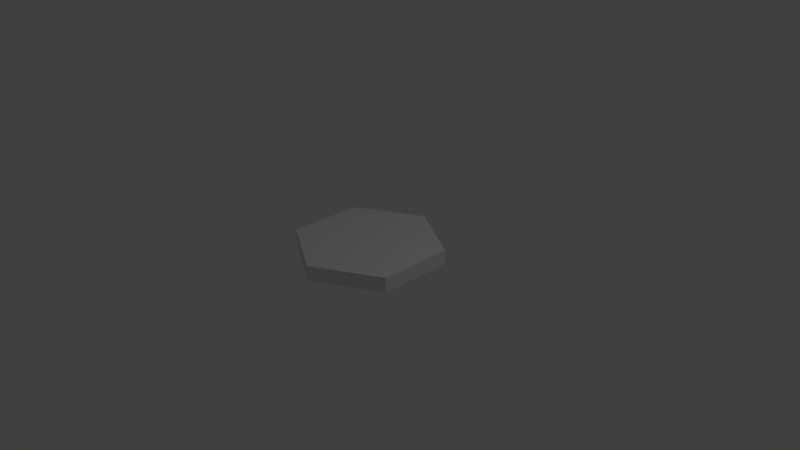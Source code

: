 # Source: HexModel.blend  (saved by Blender 2.78.0; exported with 4.5.12 LTS)
import bpy
from mathutils import Matrix  # noqa: F401  (used for matrix-valued properties, if any)

bpy.ops.wm.read_factory_settings(use_empty=True)
scene = bpy.context.scene
scene.name = 'Scene'

# ---- collections
col_collection_1 = bpy.data.collections.new('Collection 1'); scene.collection.children.link(col_collection_1)

# ---- world
world_world = bpy.data.worlds.new('World'); scene.world = world_world
world_world.color = (0.05088, 0.05088, 0.05088)
world_world.use_sun_shadow = False
world_world.sun_shadow_jitter_overblur = 0.0
world_world.cycles.sampling_method = 'MANUAL'

# ---- cameras
cam_camera = bpy.data.cameras.new('Camera')
cam_camera.clip_end = 100.0
cam_camera.lens = 35.0
cam_camera.sensor_width = 32.0
cam_camera.sensor_height = 18.0
cam_camera.ortho_scale = 7.314
cam_camera.dof.focus_distance = 0.0
cam_camera.dof.aperture_fstop = 128.0

# ---- lights
light_lamp = bpy.data.lights.new('Lamp', 'POINT')
light_lamp.transmission_factor = 0.0
light_lamp.cutoff_distance = 30.0
light_lamp.energy = 100.0
light_lamp.shadow_buffer_clip_start = 1.001
light_lamp.shadow_soft_size = 0.1
light_lamp.shadow_maximum_resolution = 0.006
light_lamp.use_absolute_resolution = True

# ---- meshes
me_circle = bpy.data.meshes.new('Circle')
me_circle.from_pydata([(0.0, 1.0, 0.0), (-0.866, 0.5, 0.0), (-0.866, -0.5, 0.0), (8.742e-08, -1.0, 0.0), (0.866, -0.5, 0.0), (0.866, 0.5, 0.0), (0.0, 1.0, 0.2028), (-0.866, 0.5, 0.2028), (-0.866, -0.5, 0.2028), (8.742e-08, -1.0, 0.2028), (0.866, -0.5, 0.2028), (0.866, 0.5, 0.2028)], [], [(1, 0, 5, 4, 3, 2), (7, 8, 9, 10, 11, 6), (2, 3, 9, 8), (0, 1, 7, 6), (5, 0, 6, 11), (3, 4, 10, 9), (1, 2, 8, 7), (4, 5, 11, 10)])
me_circle.use_remesh_preserve_volume = False
me_circle.use_remesh_preserve_attributes = False
me_circle.use_mirror_vertex_groups = False
me_circle.update()

# ---- objects
ob_circle = bpy.data.objects.new('Circle', me_circle)
ob_lamp = bpy.data.objects.new('Lamp', light_lamp)
ob_camera = bpy.data.objects.new('Camera', cam_camera)

# ---- transforms, parenting, visibility, modifiers, constraints
ob_circle.location = (0.0, 0.0, 0.0)
ob_circle.lineart.crease_threshold = 0.0
ob_lamp.location = (4.076, 1.005, 5.904)
ob_lamp.rotation_euler = (0.6503, 0.05522, 1.866)
ob_lamp.lock_rotations_4d = False
ob_lamp.empty_display_type = 'ARROWS'
ob_lamp.color = (0.0, 0.0, 0.0, 0.0)
ob_lamp.lineart.crease_threshold = 0.0
ob_camera.location = (7.481, -6.508, 5.344)
ob_camera.rotation_euler = (1.109, 0.0, 0.8149)
ob_camera.lock_rotations_4d = False
ob_camera.empty_display_type = 'ARROWS'
ob_camera.color = (0.0, 0.0, 0.0, 0.0)
ob_camera.display_type = 'WIRE'
ob_camera.lineart.crease_threshold = 0.0

# ---- collection membership
col_collection_1.objects.link(ob_circle)
col_collection_1.objects.link(ob_lamp)
col_collection_1.objects.link(ob_camera)

# ---- scene / render settings (as saved in the file)
scene.camera = ob_camera
scene.frame_start = 1; scene.frame_end = 250; scene.frame_set(1)
scene.render.engine = 'BLENDER_EEVEE_NEXT'
scene.render.resolution_percentage = 50
scene.render.dither_intensity = 0.0
scene.cycles.use_denoising = False
scene.cycles.samples = 128
scene.cycles.sampling_pattern = 'TABULATED_SOBOL'
scene.cycles.light_sampling_threshold = 0.0
scene.cycles.use_adaptive_sampling = False
scene.cycles.use_light_tree = False
scene.cycles.blur_glossy = 0.0
scene.cycles.sample_clamp_indirect = 0.0
scene.view_settings.view_transform = 'Standard'
bpy.context.view_layer.update()
